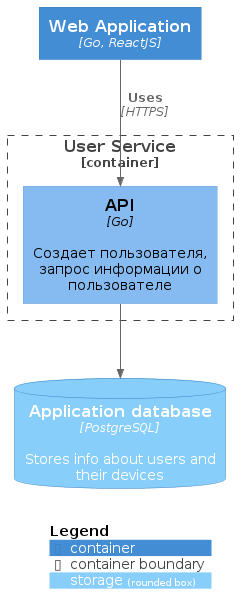

The diagram above was rendered by PlantUML. Its source (embedded in the PNG):
@startuml SmartHomeDeviceServiceComponent
!include https://raw.githubusercontent.com/plantuml-stdlib/C4-PlantUML/master/C4_Container.puml
!include https://raw.githubusercontent.com/plantuml-stdlib/C4-PlantUML/master/C4_Component.puml
!include ../commons.puml!appDB

SHOW_PERSON_OUTLINE()

Container(webApp, "Web Application", "Go, ReactJS", "")

Container_Boundary(userService, "User Service"){
    Component(api, "API", "Go", "Создает пользователя, запрос информации о пользователе")
}

Rel_D(webApp, api, "Uses", "HTTPS")
Rel(api, appDB, "")


SHOW_LEGEND()
@enduml